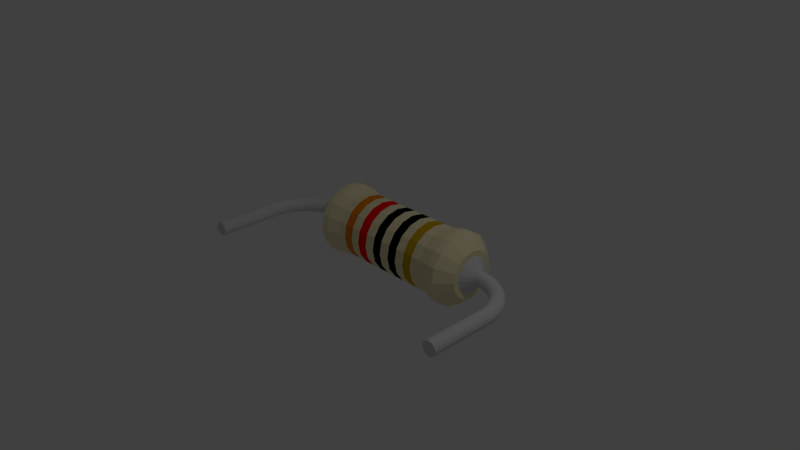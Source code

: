 # Source: 10k_0_25W_10mm.blend  (saved by Blender 2.73.0; exported with 4.5.12 LTS)
import bpy
from mathutils import Matrix  # noqa: F401  (used for matrix-valued properties, if any)

bpy.ops.wm.read_factory_settings(use_empty=True)
scene = bpy.context.scene
scene.name = 'Scene'

# ---- collections
col_collection_1 = bpy.data.collections.new('Collection 1'); scene.collection.children.link(col_collection_1)

# ---- materials (node trees are filled in below, after node groups)
mat_shape_007 = bpy.data.materials.new('Shape.007')
mat_shape_007.alpha_threshold = 0.0
mat_shape_007.use_transparent_shadow = False
mat_shape_007.diffuse_color = (0.7, 0.7, 0.7, 1.0)
mat_shape_007.roughness = 0.5
mat_shape_006 = bpy.data.materials.new('Shape.006')
mat_shape_006.alpha_threshold = 0.0
mat_shape_006.use_transparent_shadow = False
mat_shape_006.diffuse_color = (0.7, 0.7, 0.7, 1.0)
mat_shape_006.roughness = 0.5
mat_shape_005 = bpy.data.materials.new('Shape.005')
mat_shape_005.alpha_threshold = 0.0
mat_shape_005.use_transparent_shadow = False
mat_shape_005.diffuse_color = (0.8467, 0.2333, 0.0, 1.0)
mat_shape_005.roughness = 0.5
mat_shape_004 = bpy.data.materials.new('Shape.004')
mat_shape_004.alpha_threshold = 0.0
mat_shape_004.use_transparent_shadow = False
mat_shape_004.diffuse_color = (1.0, 0.0, 0.0, 1.0)
mat_shape_004.roughness = 0.5
mat_shape_003 = bpy.data.materials.new('Shape.003')
mat_shape_003.alpha_threshold = 0.0
mat_shape_003.use_transparent_shadow = False
mat_shape_003.diffuse_color = (0.001, 0.0, 0.0, 1.0)
mat_shape_003.roughness = 0.5
mat_shape_002 = bpy.data.materials.new('Shape.002')
mat_shape_002.alpha_threshold = 0.0
mat_shape_002.use_transparent_shadow = False
mat_shape_002.diffuse_color = (0.0009467, 0.0009467, 0.001, 1.0)
mat_shape_002.roughness = 0.5
mat_shape_001 = bpy.data.materials.new('Shape.001')
mat_shape_001.alpha_threshold = 0.0
mat_shape_001.use_transparent_shadow = False
mat_shape_001.diffuse_color = (0.62, 0.38, 0.0, 1.0)
mat_shape_001.roughness = 0.5
mat_shape = bpy.data.materials.new('Shape')
mat_shape.alpha_threshold = 0.0
mat_shape.use_transparent_shadow = False
mat_shape.diffuse_color = (0.9, 0.8, 0.5, 1.0)
mat_shape.roughness = 0.5

# ---- material node trees

# ---- world
world_world = bpy.data.worlds.new('World'); scene.world = world_world
world_world.color = (0.05088, 0.05088, 0.05088)
world_world.use_sun_shadow = False
world_world.sun_shadow_jitter_overblur = 0.0
world_world.cycles.sampling_method = 'MANUAL'
world_world.cycles.sample_map_resolution = 256

# ---- cameras
cam_camera = bpy.data.cameras.new('Camera')
cam_camera.clip_end = 100.0
cam_camera.lens = 35.0
cam_camera.sensor_width = 32.0
cam_camera.sensor_height = 18.0
cam_camera.ortho_scale = 7.314
cam_camera.dof.focus_distance = 0.0
cam_camera.dof.aperture_fstop = 128.0

# ---- lights
light_lamp = bpy.data.lights.new('Lamp', 'POINT')
light_lamp.transmission_factor = 0.0
light_lamp.cutoff_distance = 30.0
light_lamp.energy = 100.0
light_lamp.shadow_buffer_clip_start = 1.001
light_lamp.shadow_soft_size = 0.1
light_lamp.shadow_maximum_resolution = 0.006
light_lamp.use_absolute_resolution = True
light_lamp.cycles.use_multiple_importance_sampling = False

# ---- meshes
me_shapeindexedfaceset = bpy.data.meshes.new('ShapeIndexedFaceSet')
me_shapeindexedfaceset.from_pydata([(0.0, 0.0, 0.0), (-1.901, 2.919e-17, -0.101), (-1.909, -0.03827, -0.09976), (-1.93, -0.07071, -0.09637), (-1.962, -0.09239, -0.0913), (-2.0, -0.1, -0.08531), (-2.038, -0.09239, -0.07932), (-2.07, -0.07071, -0.07425), (-2.091, -0.03827, -0.07086), (-2.099, 1.695e-17, -0.06967), (-2.091, 0.03827, -0.07086), (-2.07, 0.07071, -0.07425), (-2.038, 0.09239, -0.07932), (-2.0, 0.1, -0.08531), (-1.962, 0.09239, -0.0913), (-1.93, 0.07071, -0.09637), (-1.909, 0.03827, -0.09976), (-1.9, 1.695e-17, -1.0), (-1.908, -0.03827, -1.0), (-1.929, -0.07071, -1.0), (-1.962, -0.09239, -1.0), (-2.0, -0.1, -1.0), (-2.038, -0.09239, -1.0), (-2.071, -0.07071, -1.0), (-2.092, -0.03827, -1.0), (-2.1, 4.703e-18, -1.0), (-2.092, 0.03827, -1.0), (-2.071, 0.07071, -1.0), (-2.038, 0.09239, -1.0), (-2.0, 0.1, -1.0), (-1.962, 0.09239, -1.0), (-1.929, 0.07071, -1.0), (-1.908, 0.03827, -1.0), (-1.896, -0.03827, -0.01509), (-1.889, 8.586e-17, -0.01744), (-1.896, 0.03827, -0.01509), (-1.917, 0.07071, -0.008392), (-1.948, 0.09239, 0.001633), (-1.984, 0.1, 0.01346), (-2.021, 0.09239, 0.02528), (-2.052, 0.07071, 0.03531), (-2.072, 0.03827, 0.04201), (-2.079, 7.361e-17, 0.04436), (-2.072, -0.03827, 0.04201), (-2.052, -0.07071, 0.03531), (-2.021, -0.09239, 0.02528), (-1.984, -0.1, 0.01346), (-1.948, -0.09239, 0.001633), (-1.917, -0.07071, -0.008392), (-1.871, -0.03827, 0.06662), (-1.864, 8.019e-17, 0.06317), (-1.871, 0.03827, 0.06662), (-1.89, 0.07071, 0.07646), (-1.919, 0.09239, 0.09119), (-1.953, 0.1, 0.1086), (-1.988, 0.09239, 0.1259), (-2.016, 0.07071, 0.1407), (-2.036, 0.03827, 0.1505), (-2.043, 6.795e-17, 0.154), (-2.036, -0.03827, 0.1505), (-2.016, -0.07071, 0.1407), (-1.988, -0.09239, 0.1259), (-1.953, -0.1, 0.1086), (-1.919, -0.09239, 0.09119), (-1.89, -0.07071, 0.07646), (-1.833, -0.03827, 0.1434), (-1.827, 1.142e-16, 0.1389), (-1.833, 0.03827, 0.1434), (-1.851, 0.07071, 0.1561), (-1.877, 0.09239, 0.1752), (-1.908, 0.1, 0.1977), (-1.939, 0.09239, 0.2202), (-1.965, 0.07071, 0.2392), (-1.983, 0.03827, 0.252), (-1.989, 1.019e-16, 0.2564), (-1.983, -0.03827, 0.252), (-1.965, -0.07071, 0.2392), (-1.939, -0.09239, 0.2202), (-1.908, -0.1, 0.1977), (-1.877, -0.09239, 0.1752), (-1.851, -0.07071, 0.1561), (-1.784, -0.03827, 0.2132), (-1.779, 1.709e-16, 0.2079), (-1.784, 0.03827, 0.2132), (-1.799, 0.07071, 0.2286), (-1.822, 0.09239, 0.2515), (-1.849, 0.1, 0.2786), (-1.876, 0.09239, 0.3056), (-1.899, 0.07071, 0.3286), (-1.915, 0.03827, 0.3439), (-1.92, 1.586e-16, 0.3493), (-1.915, -0.03827, 0.3439), (-1.899, -0.07071, 0.3286), (-1.876, -0.09239, 0.3056), (-1.849, -0.1, 0.2786), (-1.822, -0.09239, 0.2515), (-1.799, -0.07071, 0.2286), (-1.724, -0.03827, 0.2745), (-1.72, 2.388e-16, 0.2684), (-1.724, 0.03827, 0.2745), (-1.737, 0.07071, 0.2921), (-1.756, 0.09239, 0.3183), (-1.779, 0.1, 0.3493), (-1.801, 0.09239, 0.3802), (-1.82, 0.07071, 0.4065), (-1.833, 0.03827, 0.424), (-1.837, 2.266e-16, 0.4302), (-1.833, -0.03827, 0.424), (-1.82, -0.07071, 0.4065), (-1.801, -0.09239, 0.3802), (-1.779, -0.1, 0.3493), (-1.756, -0.09239, 0.3183), (-1.737, -0.07071, 0.2921), (-1.656, -0.03827, 0.3257), (-1.652, 1.142e-16, 0.319), (-1.656, 0.03827, 0.3257), (-1.666, 0.07071, 0.3451), (-1.68, 0.09239, 0.374), (-1.698, 0.1, 0.4081), (-1.715, 0.09239, 0.4422), (-1.73, 0.07071, 0.4711), (-1.74, 0.03827, 0.4904), (-1.743, 1.019e-16, 0.4972), (-1.74, -0.03827, 0.4904), (-1.73, -0.07071, 0.4711), (-1.715, -0.09239, 0.4422), (-1.698, -0.1, 0.4081), (-1.68, -0.09239, 0.374), (-1.666, -0.07071, 0.3451), (-1.58, -0.03827, 0.3656), (-1.578, 1.935e-16, 0.3583), (-1.58, 0.03827, 0.3656), (-1.587, 0.07071, 0.3862), (-1.597, 0.09239, 0.4171), (-1.609, 0.1, 0.4535), (-1.62, 0.09239, 0.4899), (-1.63, 0.07071, 0.5207), (-1.637, 0.03827, 0.5413), (-1.639, 1.813e-16, 0.5486), (-1.637, -0.03827, 0.5413), (-1.63, -0.07071, 0.5207), (-1.62, -0.09239, 0.4899), (-1.609, -0.1, 0.4535), (-1.597, -0.09239, 0.4171), (-1.587, -0.07071, 0.3862), (-1.499, -0.03827, 0.3931), (-1.498, 4.768e-16, 0.3856), (-1.499, 0.03827, 0.3931), (-1.502, 0.07071, 0.4145), (-1.507, 0.09239, 0.4466), (-1.513, 0.1, 0.4844), (-1.519, 0.09239, 0.5222), (-1.525, 0.07071, 0.5542), (-1.528, 0.03827, 0.5756), (-1.529, 4.646e-16, 0.5831), (-1.528, -0.03827, 0.5756), (-1.525, -0.07071, 0.5542), (-1.519, -0.09239, 0.5222), (-1.513, -0.1, 0.4844), (-1.507, -0.09239, 0.4466), (-1.502, -0.07071, 0.4145), (-1.415, -0.03827, 0.4076), (-1.415, 2.842e-16, 0.4), (-1.415, 0.03827, 0.4076), (-1.415, 0.07071, 0.4293), (-1.415, 0.09239, 0.4617), (-1.415, 0.1, 0.5), (-1.415, 0.09239, 0.5383), (-1.415, 0.07071, 0.5707), (-1.415, 0.03827, 0.5924), (-1.415, 2.719e-16, 0.6), (-1.415, -0.03827, 0.5924), (-1.415, -0.07071, 0.5707), (-1.415, -0.09239, 0.5383), (-1.415, -0.1, 0.5), (-1.415, -0.09239, 0.4617), (-1.415, -0.07071, 0.4293), (-1.365, -0.03827, 0.4076), (-1.365, -9.846e-16, 0.4), (-1.365, 0.03827, 0.4076), (-1.365, 0.07071, 0.4293), (-1.365, 0.09239, 0.4617), (-1.365, 0.1, 0.5), (-1.365, 0.09239, 0.5383), (-1.365, 0.07071, 0.5707), (-1.365, 0.03827, 0.5924), (-1.365, -9.968e-16, 0.6), (-1.365, -0.03827, 0.5924), (-1.365, -0.07071, 0.5707), (-1.365, -0.09239, 0.5383), (-1.365, -0.1, 0.5), (-1.365, -0.09239, 0.4617), (-1.365, -0.07071, 0.4293), (-1.25, -0.09567, 0.269), (-1.25, -9.978e-16, 0.25), (-1.25, 0.09567, 0.269), (-1.25, 0.1768, 0.3232), (-1.25, 0.231, 0.4043), (-1.25, 0.25, 0.5), (-1.25, 0.231, 0.5957), (-1.25, 0.1768, 0.6768), (-1.25, 0.09567, 0.731), (-1.25, -1.028e-15, 0.75), (-1.25, -0.09567, 0.731), (-1.25, -0.1768, 0.6768), (-1.25, -0.231, 0.5957), (-1.25, -0.25, 0.5), (-1.25, -0.231, 0.4043), (-1.25, -0.1768, 0.3232)], [], [(1, 2, 18, 17), (1, 16, 35, 34), (1, 17, 32, 16), (1, 34, 33, 2), (2, 3, 19, 18), (2, 33, 48, 3), (3, 4, 20, 19), (3, 48, 47, 4), (4, 5, 21, 20), (4, 47, 46, 5), (5, 6, 22, 21), (5, 46, 45, 6), (6, 7, 23, 22), (6, 45, 44, 7), (7, 8, 24, 23), (7, 44, 43, 8), (8, 9, 25, 24), (8, 43, 42, 9), (9, 10, 26, 25), (9, 42, 41, 10), (10, 11, 27, 26), (10, 41, 40, 11), (11, 12, 28, 27), (11, 40, 39, 12), (12, 13, 29, 28), (12, 39, 38, 13), (13, 14, 30, 29), (13, 38, 37, 14), (14, 15, 31, 30), (14, 37, 36, 15), (15, 16, 32, 31), (15, 36, 35, 16), (17, 18, 19), (17, 19, 20), (17, 20, 21), (17, 21, 22), (17, 22, 23), (17, 23, 24), (17, 24, 25), (17, 25, 26), (17, 26, 27), (17, 27, 28), (17, 28, 29), (17, 29, 30), (17, 30, 31), (17, 31, 32), (33, 34, 50, 49), (33, 49, 64, 48), (34, 35, 51, 50), (35, 36, 52, 51), (36, 37, 53, 52), (37, 38, 54, 53), (38, 39, 55, 54), (39, 40, 56, 55), (40, 41, 57, 56), (41, 42, 58, 57), (42, 43, 59, 58), (43, 44, 60, 59), (44, 45, 61, 60), (45, 46, 62, 61), (46, 47, 63, 62), (47, 48, 64, 63), (49, 50, 66, 65), (49, 65, 80, 64), (50, 51, 67, 66), (51, 52, 68, 67), (52, 53, 69, 68), (53, 54, 70, 69), (54, 55, 71, 70), (55, 56, 72, 71), (56, 57, 73, 72), (57, 58, 74, 73), (58, 59, 75, 74), (59, 60, 76, 75), (60, 61, 77, 76), (61, 62, 78, 77), (62, 63, 79, 78), (63, 64, 80, 79), (65, 66, 82, 81), (65, 81, 96, 80), (66, 67, 83, 82), (67, 68, 84, 83), (68, 69, 85, 84), (69, 70, 86, 85), (70, 71, 87, 86), (71, 72, 88, 87), (72, 73, 89, 88), (73, 74, 90, 89), (74, 75, 91, 90), (75, 76, 92, 91), (76, 77, 93, 92), (77, 78, 94, 93), (78, 79, 95, 94), (79, 80, 96, 95), (81, 82, 98, 97), (81, 97, 112, 96), (82, 83, 99, 98), (83, 84, 100, 99), (84, 85, 101, 100), (85, 86, 102, 101), (86, 87, 103, 102), (87, 88, 104, 103), (88, 89, 105, 104), (89, 90, 106, 105), (90, 91, 107, 106), (91, 92, 108, 107), (92, 93, 109, 108), (93, 94, 110, 109), (94, 95, 111, 110), (95, 96, 112, 111), (97, 98, 114, 113), (97, 113, 128, 112), (98, 99, 115, 114), (99, 100, 116, 115), (100, 101, 117, 116), (101, 102, 118, 117), (102, 103, 119, 118), (103, 104, 120, 119), (104, 105, 121, 120), (105, 106, 122, 121), (106, 107, 123, 122), (107, 108, 124, 123), (108, 109, 125, 124), (109, 110, 126, 125), (110, 111, 127, 126), (111, 112, 128, 127), (113, 114, 130, 129), (113, 129, 144, 128), (114, 115, 131, 130), (115, 116, 132, 131), (116, 117, 133, 132), (117, 118, 134, 133), (118, 119, 135, 134), (119, 120, 136, 135), (120, 121, 137, 136), (121, 122, 138, 137), (122, 123, 139, 138), (123, 124, 140, 139), (124, 125, 141, 140), (125, 126, 142, 141), (126, 127, 143, 142), (127, 128, 144, 143), (129, 130, 146, 145), (129, 145, 160, 144), (130, 131, 147, 146), (131, 132, 148, 147), (132, 133, 149, 148), (133, 134, 150, 149), (134, 135, 151, 150), (135, 136, 152, 151), (136, 137, 153, 152), (137, 138, 154, 153), (138, 139, 155, 154), (139, 140, 156, 155), (140, 141, 157, 156), (141, 142, 158, 157), (142, 143, 159, 158), (143, 144, 160, 159), (145, 146, 162, 161), (145, 161, 176, 160), (146, 147, 163, 162), (147, 148, 164, 163), (148, 149, 165, 164), (149, 150, 166, 165), (150, 151, 167, 166), (151, 152, 168, 167), (152, 153, 169, 168), (153, 154, 170, 169), (154, 155, 171, 170), (155, 156, 172, 171), (156, 157, 173, 172), (157, 158, 174, 173), (158, 159, 175, 174), (159, 160, 176, 175), (161, 162, 178, 177), (161, 177, 192, 176), (162, 163, 179, 178), (163, 164, 180, 179), (164, 165, 181, 180), (165, 166, 182, 181), (166, 167, 183, 182), (167, 168, 184, 183), (168, 169, 185, 184), (169, 170, 186, 185), (170, 171, 187, 186), (171, 172, 188, 187), (172, 173, 189, 188), (173, 174, 190, 189), (174, 175, 191, 190), (175, 176, 192, 191), (177, 178, 194, 193), (177, 193, 208, 192), (178, 179, 195, 194), (179, 180, 196, 195), (180, 181, 197, 196), (181, 182, 198, 197), (182, 183, 199, 198), (183, 184, 200, 199), (184, 185, 201, 200), (185, 186, 202, 201), (186, 187, 203, 202), (187, 188, 204, 203), (188, 189, 205, 204), (189, 190, 206, 205), (190, 191, 207, 206), (191, 192, 208, 207), (193, 194, 195), (193, 195, 196), (193, 196, 197), (193, 197, 198), (193, 198, 199), (193, 199, 200), (193, 200, 201), (193, 201, 202), (193, 202, 203), (193, 203, 204), (193, 204, 205), (193, 205, 206), (193, 206, 207), (193, 207, 208)])
me_shapeindexedfaceset.materials.append(mat_shape_007)
me_shapeindexedfaceset.use_remesh_preserve_volume = False
me_shapeindexedfaceset.use_remesh_preserve_attributes = False
me_shapeindexedfaceset.use_mirror_vertex_groups = False
me_shapeindexedfaceset.update()
me_shapeindexedfaceset_007 = bpy.data.meshes.new('ShapeIndexedFaceSet.007')
me_shapeindexedfaceset_007.from_pydata([(0.0, 0.0, 0.0), (1.901, 2.919e-17, -0.101), (1.909, -0.03827, -0.09976), (1.93, -0.07071, -0.09637), (1.962, -0.09239, -0.0913), (2.0, -0.1, -0.08531), (2.038, -0.09239, -0.07932), (2.07, -0.07071, -0.07425), (2.091, -0.03827, -0.07086), (2.099, 1.695e-17, -0.06967), (2.091, 0.03827, -0.07086), (2.07, 0.07071, -0.07425), (2.038, 0.09239, -0.07932), (2.0, 0.1, -0.08531), (1.962, 0.09239, -0.0913), (1.93, 0.07071, -0.09637), (1.909, 0.03827, -0.09976), (1.9, 1.695e-17, -1.0), (1.908, -0.03827, -1.0), (1.929, -0.07071, -1.0), (1.962, -0.09239, -1.0), (2.0, -0.1, -1.0), (2.038, -0.09239, -1.0), (2.071, -0.07071, -1.0), (2.092, -0.03827, -1.0), (2.1, 4.703e-18, -1.0), (2.092, 0.03827, -1.0), (2.071, 0.07071, -1.0), (2.038, 0.09239, -1.0), (2.0, 0.1, -1.0), (1.962, 0.09239, -1.0), (1.929, 0.07071, -1.0), (1.908, 0.03827, -1.0), (1.896, -0.03827, -0.01509), (1.889, 8.586e-17, -0.01744), (1.896, 0.03827, -0.01509), (1.917, 0.07071, -0.008392), (1.948, 0.09239, 0.001633), (1.984, 0.1, 0.01346), (2.021, 0.09239, 0.02528), (2.052, 0.07071, 0.03531), (2.072, 0.03827, 0.04201), (2.079, 7.361e-17, 0.04436), (2.072, -0.03827, 0.04201), (2.052, -0.07071, 0.03531), (2.021, -0.09239, 0.02528), (1.984, -0.1, 0.01346), (1.948, -0.09239, 0.001633), (1.917, -0.07071, -0.008392), (1.871, -0.03827, 0.06662), (1.864, 8.019e-17, 0.06317), (1.871, 0.03827, 0.06662), (1.89, 0.07071, 0.07646), (1.919, 0.09239, 0.09119), (1.953, 0.1, 0.1086), (1.988, 0.09239, 0.1259), (2.016, 0.07071, 0.1407), (2.036, 0.03827, 0.1505), (2.043, 6.795e-17, 0.154), (2.036, -0.03827, 0.1505), (2.016, -0.07071, 0.1407), (1.988, -0.09239, 0.1259), (1.953, -0.1, 0.1086), (1.919, -0.09239, 0.09119), (1.89, -0.07071, 0.07646), (1.833, -0.03827, 0.1434), (1.827, 1.142e-16, 0.1389), (1.833, 0.03827, 0.1434), (1.851, 0.07071, 0.1561), (1.877, 0.09239, 0.1752), (1.908, 0.1, 0.1977), (1.939, 0.09239, 0.2202), (1.965, 0.07071, 0.2392), (1.983, 0.03827, 0.252), (1.989, 1.019e-16, 0.2564), (1.983, -0.03827, 0.252), (1.965, -0.07071, 0.2392), (1.939, -0.09239, 0.2202), (1.908, -0.1, 0.1977), (1.877, -0.09239, 0.1752), (1.851, -0.07071, 0.1561), (1.784, -0.03827, 0.2132), (1.779, 1.709e-16, 0.2079), (1.784, 0.03827, 0.2132), (1.799, 0.07071, 0.2286), (1.822, 0.09239, 0.2515), (1.849, 0.1, 0.2786), (1.876, 0.09239, 0.3056), (1.899, 0.07071, 0.3286), (1.915, 0.03827, 0.3439), (1.92, 1.586e-16, 0.3493), (1.915, -0.03827, 0.3439), (1.899, -0.07071, 0.3286), (1.876, -0.09239, 0.3056), (1.849, -0.1, 0.2786), (1.822, -0.09239, 0.2515), (1.799, -0.07071, 0.2286), (1.724, -0.03827, 0.2745), (1.72, 2.388e-16, 0.2684), (1.724, 0.03827, 0.2745), (1.737, 0.07071, 0.2921), (1.756, 0.09239, 0.3183), (1.779, 0.1, 0.3493), (1.801, 0.09239, 0.3802), (1.82, 0.07071, 0.4065), (1.833, 0.03827, 0.424), (1.837, 2.266e-16, 0.4302), (1.833, -0.03827, 0.424), (1.82, -0.07071, 0.4065), (1.801, -0.09239, 0.3802), (1.779, -0.1, 0.3493), (1.756, -0.09239, 0.3183), (1.737, -0.07071, 0.2921), (1.656, -0.03827, 0.3257), (1.652, 1.142e-16, 0.319), (1.656, 0.03827, 0.3257), (1.666, 0.07071, 0.3451), (1.68, 0.09239, 0.374), (1.698, 0.1, 0.4081), (1.715, 0.09239, 0.4422), (1.73, 0.07071, 0.4711), (1.74, 0.03827, 0.4904), (1.743, 1.019e-16, 0.4972), (1.74, -0.03827, 0.4904), (1.73, -0.07071, 0.4711), (1.715, -0.09239, 0.4422), (1.698, -0.1, 0.4081), (1.68, -0.09239, 0.374), (1.666, -0.07071, 0.3451), (1.58, -0.03827, 0.3656), (1.578, 1.935e-16, 0.3583), (1.58, 0.03827, 0.3656), (1.587, 0.07071, 0.3862), (1.597, 0.09239, 0.4171), (1.609, 0.1, 0.4535), (1.62, 0.09239, 0.4899), (1.63, 0.07071, 0.5207), (1.637, 0.03827, 0.5413), (1.639, 1.813e-16, 0.5486), (1.637, -0.03827, 0.5413), (1.63, -0.07071, 0.5207), (1.62, -0.09239, 0.4899), (1.609, -0.1, 0.4535), (1.597, -0.09239, 0.4171), (1.587, -0.07071, 0.3862), (1.499, -0.03827, 0.3931), (1.498, 4.768e-16, 0.3856), (1.499, 0.03827, 0.3931), (1.502, 0.07071, 0.4145), (1.507, 0.09239, 0.4466), (1.513, 0.1, 0.4844), (1.519, 0.09239, 0.5222), (1.525, 0.07071, 0.5542), (1.528, 0.03827, 0.5756), (1.529, 4.646e-16, 0.5831), (1.528, -0.03827, 0.5756), (1.525, -0.07071, 0.5542), (1.519, -0.09239, 0.5222), (1.513, -0.1, 0.4844), (1.507, -0.09239, 0.4466), (1.502, -0.07071, 0.4145), (1.415, -0.03827, 0.4076), (1.415, 2.842e-16, 0.4), (1.415, 0.03827, 0.4076), (1.415, 0.07071, 0.4293), (1.415, 0.09239, 0.4617), (1.415, 0.1, 0.5), (1.415, 0.09239, 0.5383), (1.415, 0.07071, 0.5707), (1.415, 0.03827, 0.5924), (1.415, 2.719e-16, 0.6), (1.415, -0.03827, 0.5924), (1.415, -0.07071, 0.5707), (1.415, -0.09239, 0.5383), (1.415, -0.1, 0.5), (1.415, -0.09239, 0.4617), (1.415, -0.07071, 0.4293), (1.43, -0.03827, 0.4076), (1.43, -9.846e-16, 0.4), (1.43, 0.03827, 0.4076), (1.43, 0.07071, 0.4293), (1.43, 0.09239, 0.4617), (1.43, 0.1, 0.5), (1.43, 0.09239, 0.5383), (1.43, 0.07071, 0.5707), (1.43, 0.03827, 0.5924), (1.43, -9.968e-16, 0.6), (1.43, -0.03827, 0.5924), (1.43, -0.07071, 0.5707), (1.43, -0.09239, 0.5383), (1.43, -0.1, 0.5), (1.43, -0.09239, 0.4617), (1.43, -0.07071, 0.4293), (1.25, -0.09567, 0.269), (1.25, -9.978e-16, 0.25), (1.25, 0.09567, 0.269), (1.25, 0.1768, 0.3232), (1.25, 0.231, 0.4043), (1.25, 0.25, 0.5), (1.25, 0.231, 0.5957), (1.25, 0.1768, 0.6768), (1.25, 0.09567, 0.731), (1.25, -1.028e-15, 0.75), (1.25, -0.09567, 0.731), (1.25, -0.1768, 0.6768), (1.25, -0.231, 0.5957), (1.25, -0.25, 0.5), (1.25, -0.231, 0.4043), (1.25, -0.1768, 0.3232)], [], [(1, 2, 33, 34), (1, 16, 32, 17), (1, 17, 18, 2), (1, 34, 35, 16), (2, 3, 48, 33), (2, 18, 19, 3), (3, 4, 47, 48), (3, 19, 20, 4), (4, 5, 46, 47), (4, 20, 21, 5), (5, 6, 45, 46), (5, 21, 22, 6), (6, 7, 44, 45), (6, 22, 23, 7), (7, 8, 43, 44), (7, 23, 24, 8), (8, 9, 42, 43), (8, 24, 25, 9), (9, 10, 41, 42), (9, 25, 26, 10), (10, 11, 40, 41), (10, 26, 27, 11), (11, 12, 39, 40), (11, 27, 28, 12), (12, 13, 38, 39), (12, 28, 29, 13), (13, 14, 37, 38), (13, 29, 30, 14), (14, 15, 36, 37), (14, 30, 31, 15), (15, 16, 35, 36), (15, 31, 32, 16), (17, 32, 31), (17, 31, 30), (17, 30, 29), (17, 29, 28), (17, 28, 27), (17, 27, 26), (17, 26, 25), (17, 25, 24), (17, 24, 23), (17, 23, 22), (17, 22, 21), (17, 21, 20), (17, 20, 19), (17, 19, 18), (33, 48, 64, 49), (33, 49, 50, 34), (34, 50, 51, 35), (35, 51, 52, 36), (36, 52, 53, 37), (37, 53, 54, 38), (38, 54, 55, 39), (39, 55, 56, 40), (40, 56, 57, 41), (41, 57, 58, 42), (42, 58, 59, 43), (43, 59, 60, 44), (44, 60, 61, 45), (45, 61, 62, 46), (46, 62, 63, 47), (47, 63, 64, 48), (49, 64, 80, 65), (49, 65, 66, 50), (50, 66, 67, 51), (51, 67, 68, 52), (52, 68, 69, 53), (53, 69, 70, 54), (54, 70, 71, 55), (55, 71, 72, 56), (56, 72, 73, 57), (57, 73, 74, 58), (58, 74, 75, 59), (59, 75, 76, 60), (60, 76, 77, 61), (61, 77, 78, 62), (62, 78, 79, 63), (63, 79, 80, 64), (65, 80, 96, 81), (65, 81, 82, 66), (66, 82, 83, 67), (67, 83, 84, 68), (68, 84, 85, 69), (69, 85, 86, 70), (70, 86, 87, 71), (71, 87, 88, 72), (72, 88, 89, 73), (73, 89, 90, 74), (74, 90, 91, 75), (75, 91, 92, 76), (76, 92, 93, 77), (77, 93, 94, 78), (78, 94, 95, 79), (79, 95, 96, 80), (81, 96, 112, 97), (81, 97, 98, 82), (82, 98, 99, 83), (83, 99, 100, 84), (84, 100, 101, 85), (85, 101, 102, 86), (86, 102, 103, 87), (87, 103, 104, 88), (88, 104, 105, 89), (89, 105, 106, 90), (90, 106, 107, 91), (91, 107, 108, 92), (92, 108, 109, 93), (93, 109, 110, 94), (94, 110, 111, 95), (95, 111, 112, 96), (97, 112, 128, 113), (97, 113, 114, 98), (98, 114, 115, 99), (99, 115, 116, 100), (100, 116, 117, 101), (101, 117, 118, 102), (102, 118, 119, 103), (103, 119, 120, 104), (104, 120, 121, 105), (105, 121, 122, 106), (106, 122, 123, 107), (107, 123, 124, 108), (108, 124, 125, 109), (109, 125, 126, 110), (110, 126, 127, 111), (111, 127, 128, 112), (113, 128, 144, 129), (113, 129, 130, 114), (114, 130, 131, 115), (115, 131, 132, 116), (116, 132, 133, 117), (117, 133, 134, 118), (118, 134, 135, 119), (119, 135, 136, 120), (120, 136, 137, 121), (121, 137, 138, 122), (122, 138, 139, 123), (123, 139, 140, 124), (124, 140, 141, 125), (125, 141, 142, 126), (126, 142, 143, 127), (127, 143, 144, 128), (129, 144, 160, 145), (129, 145, 146, 130), (130, 146, 147, 131), (131, 147, 148, 132), (132, 148, 149, 133), (133, 149, 150, 134), (134, 150, 151, 135), (135, 151, 152, 136), (136, 152, 153, 137), (137, 153, 154, 138), (138, 154, 155, 139), (139, 155, 156, 140), (140, 156, 157, 141), (141, 157, 158, 142), (142, 158, 159, 143), (143, 159, 160, 144), (145, 160, 176, 161), (145, 161, 162, 146), (146, 162, 163, 147), (147, 163, 164, 148), (148, 164, 165, 149), (149, 165, 166, 150), (150, 166, 167, 151), (151, 167, 168, 152), (152, 168, 169, 153), (153, 169, 170, 154), (154, 170, 171, 155), (155, 171, 172, 156), (156, 172, 173, 157), (157, 173, 174, 158), (158, 174, 175, 159), (159, 175, 176, 160), (161, 176, 192, 177), (161, 177, 178, 162), (162, 178, 179, 163), (163, 179, 180, 164), (164, 180, 181, 165), (165, 181, 182, 166), (166, 182, 183, 167), (167, 183, 184, 168), (168, 184, 185, 169), (169, 185, 186, 170), (170, 186, 187, 171), (171, 187, 188, 172), (172, 188, 189, 173), (173, 189, 190, 174), (174, 190, 191, 175), (175, 191, 192, 176), (177, 192, 208, 193), (177, 193, 194, 178), (178, 194, 195, 179), (179, 195, 196, 180), (180, 196, 197, 181), (181, 197, 198, 182), (182, 198, 199, 183), (183, 199, 200, 184), (184, 200, 201, 185), (185, 201, 202, 186), (186, 202, 203, 187), (187, 203, 204, 188), (188, 204, 205, 189), (189, 205, 206, 190), (190, 206, 207, 191), (191, 207, 208, 192), (193, 208, 207), (193, 207, 206), (193, 206, 205), (193, 205, 204), (193, 204, 203), (193, 203, 202), (193, 202, 201), (193, 201, 200), (193, 200, 199), (193, 199, 198), (193, 198, 197), (193, 197, 196), (193, 196, 195), (193, 195, 194)])
me_shapeindexedfaceset_007.materials.append(mat_shape_006)
me_shapeindexedfaceset_007.use_remesh_preserve_volume = False
me_shapeindexedfaceset_007.use_remesh_preserve_attributes = False
me_shapeindexedfaceset_007.use_mirror_vertex_groups = False
me_shapeindexedfaceset_007.update()
me_shapeindexedfaceset_006 = bpy.data.meshes.new('ShapeIndexedFaceSet.006')
me_shapeindexedfaceset_006.from_pydata([(0.0, 0.0, 0.0), (0.4973, 0.45, 0.5), (0.6331, 0.45, 0.5), (0.4973, 0.4157, 0.6722), (0.6331, 0.4157, 0.6722), (0.4973, 0.3182, 0.8182), (0.6331, 0.3182, 0.8182), (0.4973, 0.1722, 0.9157), (0.6331, 0.1722, 0.9157), (0.4973, 7.651e-18, 0.95), (0.6331, 7.419e-18, 0.95), (0.4973, -0.1722, 0.9157), (0.6331, -0.1722, 0.9157), (0.4973, -0.3182, 0.8182), (0.6331, -0.3182, 0.8182), (0.4973, -0.4157, 0.6722), (0.6331, -0.4157, 0.6722), (0.4973, -0.45, 0.5), (0.6331, -0.45, 0.5), (0.4973, -0.4157, 0.3278), (0.6331, -0.4157, 0.3278), (0.4973, -0.3182, 0.1818), (0.6331, -0.3182, 0.1818), (0.4973, -0.1722, 0.08425), (0.6331, -0.1722, 0.08425), (0.4973, -1.026e-16, 0.05), (0.6331, -1.028e-16, 0.05), (0.4973, 0.1722, 0.08425), (0.6331, 0.1722, 0.08425), (0.4973, 0.3182, 0.1818), (0.6331, 0.3182, 0.1818), (0.4973, 0.4157, 0.3278), (0.6331, 0.4157, 0.3278)], [], [(1, 2, 32, 31), (1, 3, 4, 2), (3, 5, 6, 4), (5, 7, 8, 6), (7, 9, 10, 8), (9, 11, 12, 10), (11, 13, 14, 12), (13, 15, 16, 14), (15, 17, 18, 16), (17, 19, 20, 18), (19, 21, 22, 20), (21, 23, 24, 22), (23, 25, 26, 24), (25, 27, 28, 26), (27, 29, 30, 28), (29, 31, 32, 30)])
me_shapeindexedfaceset_006.materials.append(mat_shape_005)
me_shapeindexedfaceset_006.use_remesh_preserve_volume = False
me_shapeindexedfaceset_006.use_remesh_preserve_attributes = False
me_shapeindexedfaceset_006.use_mirror_vertex_groups = False
me_shapeindexedfaceset_006.update()
me_shapeindexedfaceset_005 = bpy.data.meshes.new('ShapeIndexedFaceSet.005')
me_shapeindexedfaceset_005.from_pydata([(0.0, 0.0, 0.0), (0.2182, 0.45, 0.5), (0.3637, 0.45, 0.5), (0.2182, 0.4157, 0.6722), (0.3637, 0.4157, 0.6722), (0.2182, 0.3182, 0.8182), (0.3637, 0.3182, 0.8182), (0.2182, 0.1722, 0.9157), (0.3637, 0.1722, 0.9157), (0.2182, 8.114e-18, 0.95), (0.3637, 7.883e-18, 0.95), (0.2182, -0.1722, 0.9157), (0.3637, -0.1722, 0.9157), (0.2182, -0.3182, 0.8182), (0.3637, -0.3182, 0.8182), (0.2182, -0.4157, 0.6722), (0.3637, -0.4157, 0.6722), (0.2182, -0.45, 0.5), (0.3637, -0.45, 0.5), (0.2182, -0.4157, 0.3278), (0.3637, -0.4157, 0.3278), (0.2182, -0.3182, 0.1818), (0.3637, -0.3182, 0.1818), (0.2182, -0.1722, 0.08425), (0.3637, -0.1722, 0.08425), (0.2182, -1.021e-16, 0.05), (0.3637, -1.023e-16, 0.05), (0.2182, 0.1722, 0.08425), (0.3637, 0.1722, 0.08425), (0.2182, 0.3182, 0.1818), (0.3637, 0.3182, 0.1818), (0.2182, 0.4157, 0.3278), (0.3637, 0.4157, 0.3278)], [], [(1, 2, 32, 31), (1, 3, 4, 2), (3, 5, 6, 4), (5, 7, 8, 6), (7, 9, 10, 8), (9, 11, 12, 10), (11, 13, 14, 12), (13, 15, 16, 14), (15, 17, 18, 16), (17, 19, 20, 18), (19, 21, 22, 20), (21, 23, 24, 22), (23, 25, 26, 24), (25, 27, 28, 26), (27, 29, 30, 28), (29, 31, 32, 30)])
me_shapeindexedfaceset_005.materials.append(mat_shape_004)
me_shapeindexedfaceset_005.use_remesh_preserve_volume = False
me_shapeindexedfaceset_005.use_remesh_preserve_attributes = False
me_shapeindexedfaceset_005.use_mirror_vertex_groups = False
me_shapeindexedfaceset_005.update()
me_shapeindexedfaceset_004 = bpy.data.meshes.new('ShapeIndexedFaceSet.004')
me_shapeindexedfaceset_004.from_pydata([(0.0, 0.0, 0.0), (-0.06087, 0.45, 0.5), (0.0755, 0.45, 0.5), (-0.06087, 0.4157, 0.6722), (0.0755, 0.4157, 0.6722), (-0.06087, 0.3182, 0.8182), (0.0755, 0.3182, 0.8182), (-0.06087, 0.1722, 0.9157), (0.0755, 0.1722, 0.9157), (-0.06087, 8.732e-18, 0.95), (0.0755, 8.346e-18, 0.95), (-0.06087, -0.1722, 0.9157), (0.0755, -0.1722, 0.9157), (-0.06087, -0.3182, 0.8182), (0.0755, -0.3182, 0.8182), (-0.06087, -0.4157, 0.6722), (0.0755, -0.4157, 0.6722), (-0.06087, -0.45, 0.5), (0.0755, -0.45, 0.5), (-0.06087, -0.4157, 0.3278), (0.0755, -0.4157, 0.3278), (-0.06087, -0.3182, 0.1818), (0.0755, -0.3182, 0.1818), (-0.06087, -0.1722, 0.08425), (0.0755, -0.1722, 0.08425), (-0.06087, -1.015e-16, 0.05), (0.0755, -1.019e-16, 0.05), (-0.06087, 0.1722, 0.08425), (0.0755, 0.1722, 0.08425), (-0.06087, 0.3182, 0.1818), (0.0755, 0.3182, 0.1818), (-0.06087, 0.4157, 0.3278), (0.0755, 0.4157, 0.3278)], [], [(1, 2, 32, 31), (1, 3, 4, 2), (3, 5, 6, 4), (5, 7, 8, 6), (7, 9, 10, 8), (9, 11, 12, 10), (11, 13, 14, 12), (13, 15, 16, 14), (15, 17, 18, 16), (17, 19, 20, 18), (19, 21, 22, 20), (21, 23, 24, 22), (23, 25, 26, 24), (25, 27, 28, 26), (27, 29, 30, 28), (29, 31, 32, 30)])
me_shapeindexedfaceset_004.materials.append(mat_shape_003)
me_shapeindexedfaceset_004.use_remesh_preserve_volume = False
me_shapeindexedfaceset_004.use_remesh_preserve_attributes = False
me_shapeindexedfaceset_004.use_mirror_vertex_groups = False
me_shapeindexedfaceset_004.update()
me_shapeindexedfaceset_003 = bpy.data.meshes.new('ShapeIndexedFaceSet.003')
me_shapeindexedfaceset_003.from_pydata([(0.0, 0.0, 0.0), (-0.3412, 0.45, 0.5), (-0.2048, 0.45, 0.5), (-0.3412, 0.4157, 0.6722), (-0.2048, 0.4157, 0.6722), (-0.3412, 0.3182, 0.8182), (-0.2048, 0.3182, 0.8182), (-0.3412, 0.1722, 0.9157), (-0.2048, 0.1722, 0.9157), (-0.3412, 9.891e-18, 0.95), (-0.2048, 9.505e-18, 0.95), (-0.3412, -0.1722, 0.9157), (-0.2048, -0.1722, 0.9157), (-0.3412, -0.3182, 0.8182), (-0.2048, -0.3182, 0.8182), (-0.3412, -0.4157, 0.6722), (-0.2048, -0.4157, 0.6722), (-0.3412, -0.45, 0.5), (-0.2048, -0.45, 0.5), (-0.3412, -0.4157, 0.3278), (-0.2048, -0.4157, 0.3278), (-0.3412, -0.3182, 0.1818), (-0.2048, -0.3182, 0.1818), (-0.3412, -0.1722, 0.08425), (-0.2048, -0.1722, 0.08425), (-0.3412, -1.003e-16, 0.05), (-0.2048, -1.007e-16, 0.05), (-0.3412, 0.1722, 0.08425), (-0.2048, 0.1722, 0.08425), (-0.3412, 0.3182, 0.1818), (-0.2048, 0.3182, 0.1818), (-0.3412, 0.4157, 0.3278), (-0.2048, 0.4157, 0.3278)], [], [(1, 2, 32, 31), (1, 3, 4, 2), (3, 5, 6, 4), (5, 7, 8, 6), (7, 9, 10, 8), (9, 11, 12, 10), (11, 13, 14, 12), (13, 15, 16, 14), (15, 17, 18, 16), (17, 19, 20, 18), (19, 21, 22, 20), (21, 23, 24, 22), (23, 25, 26, 24), (25, 27, 28, 26), (27, 29, 30, 28), (29, 31, 32, 30)])
me_shapeindexedfaceset_003.materials.append(mat_shape_002)
me_shapeindexedfaceset_003.use_remesh_preserve_volume = False
me_shapeindexedfaceset_003.use_remesh_preserve_attributes = False
me_shapeindexedfaceset_003.use_mirror_vertex_groups = False
me_shapeindexedfaceset_003.update()
me_shapeindexedfaceset_002 = bpy.data.meshes.new('ShapeIndexedFaceSet.002')
me_shapeindexedfaceset_002.from_pydata([(0.0, 0.0, 0.0), (-0.6136, 0.45, 0.5), (-0.4773, 0.45, 0.5), (-0.6136, 0.4157, 0.6722), (-0.4773, 0.4157, 0.6722), (-0.6136, 0.3182, 0.8182), (-0.4773, 0.3182, 0.8182), (-0.6136, 0.1722, 0.9157), (-0.4773, 0.1722, 0.9157), (-0.6136, 1.105e-17, 0.95), (-0.4773, 1.066e-17, 0.95), (-0.6136, -0.1722, 0.9157), (-0.4773, -0.1722, 0.9157), (-0.6136, -0.3182, 0.8182), (-0.4773, -0.3182, 0.8182), (-0.6136, -0.4157, 0.6722), (-0.4773, -0.4157, 0.6722), (-0.6136, -0.45, 0.5), (-0.4773, -0.45, 0.5), (-0.6136, -0.4157, 0.3278), (-0.4773, -0.4157, 0.3278), (-0.6136, -0.3182, 0.1818), (-0.4773, -0.3182, 0.1818), (-0.6136, -0.1722, 0.08425), (-0.4773, -0.1722, 0.08425), (-0.6136, -9.916e-17, 0.05), (-0.4773, -9.955e-17, 0.05), (-0.6136, 0.1722, 0.08425), (-0.4773, 0.1722, 0.08425), (-0.6136, 0.3182, 0.1818), (-0.4773, 0.3182, 0.1818), (-0.6136, 0.4157, 0.3278), (-0.4773, 0.4157, 0.3278)], [], [(1, 2, 32, 31), (1, 3, 4, 2), (3, 5, 6, 4), (5, 7, 8, 6), (7, 9, 10, 8), (9, 11, 12, 10), (11, 13, 14, 12), (13, 15, 16, 14), (15, 17, 18, 16), (17, 19, 20, 18), (19, 21, 22, 20), (21, 23, 24, 22), (23, 25, 26, 24), (25, 27, 28, 26), (27, 29, 30, 28), (29, 31, 32, 30)])
me_shapeindexedfaceset_002.materials.append(mat_shape_001)
me_shapeindexedfaceset_002.use_remesh_preserve_volume = False
me_shapeindexedfaceset_002.use_remesh_preserve_attributes = False
me_shapeindexedfaceset_002.use_mirror_vertex_groups = False
me_shapeindexedfaceset_002.update()
me_shapeindexedfaceset_001 = bpy.data.meshes.new('ShapeIndexedFaceSet.001')
me_shapeindexedfaceset_001.from_pydata([(0.0, 0.0, 0.0), (-1.05, 0.5, 0.5), (-1.05, 0.4619, 0.6913), (-1.05, 0.3536, 0.8536), (-1.05, 0.1913, 0.9619), (-1.05, 3.102e-17, 1.0), (-1.05, -0.1913, 0.9619), (-1.05, -0.3536, 0.8536), (-1.05, -0.4619, 0.6913), (-1.05, -0.5, 0.5), (-1.05, -0.4619, 0.3087), (-1.05, -0.3536, 0.1464), (-1.05, -0.1913, 0.03806), (-1.05, -9.144e-17, 0.0), (-1.05, 0.1913, 0.03806), (-1.05, 0.3536, 0.1464), (-1.05, 0.4619, 0.3087), (1.05, 0.5, 0.5), (1.05, 0.4619, 0.6913), (1.05, 0.3536, 0.8536), (1.05, 0.1913, 0.9619), (1.05, 7.41e-18, 1.0), (1.05, -0.1913, 0.9619), (1.05, -0.3536, 0.8536), (1.05, -0.4619, 0.6913), (1.05, -0.5, 0.5), (1.05, -0.4619, 0.3087), (1.05, -0.3536, 0.1464), (1.05, -0.1913, 0.03806), (1.05, -1.151e-16, 0.0), (1.05, 0.1913, 0.03806), (1.05, 0.3536, 0.1464), (1.05, 0.4619, 0.3087), (-1.25, 0.3003, 0.6244), (-1.25, 0.325, 0.5), (-1.25, 0.3003, 0.3756), (-1.25, 0.2298, 0.2702), (-1.25, 0.1244, 0.1997), (-1.25, -5.964e-17, 0.175), (-1.25, -0.1244, 0.1997), (-1.25, -0.2298, 0.2702), (-1.25, -0.3003, 0.3756), (-1.25, -0.325, 0.5), (-1.25, -0.3003, 0.6244), (-1.25, -0.2298, 0.7298), (-1.25, -0.1244, 0.8003), (-1.25, 6.535e-17, 0.825), (-1.25, 0.1244, 0.8003), (-1.25, 0.2298, 0.7298), (1.25, 0.325, 0.5), (1.25, 0.3003, 0.6244), (1.25, 0.2298, 0.7298), (1.25, 0.1244, 0.8003), (1.25, 8.113e-17, 0.825), (1.25, -0.1244, 0.8003), (1.25, -0.2298, 0.7298), (1.25, -0.3003, 0.6244), (1.25, -0.325, 0.5), (1.25, -0.3003, 0.3756), (1.25, -0.2298, 0.2702), (1.25, -0.1244, 0.1997), (1.25, -4.891e-17, 0.175), (1.25, 0.1244, 0.1997), (1.25, 0.2298, 0.2702), (1.25, 0.3003, 0.3756), (-0.95, 0.5, 0.5), (-0.75, 0.45, 0.5), (0.75, 0.45, 0.5), (0.95, 0.5, 0.5), (-0.95, 0.4619, 0.6913), (-0.75, 0.4157, 0.6722), (0.75, 0.4157, 0.6722), (0.95, 0.4619, 0.6913), (-0.95, 0.3536, 0.8536), (-0.75, 0.3182, 0.8182), (0.75, 0.3182, 0.8182), (0.95, 0.3536, 0.8536), (-0.95, 0.1913, 0.9619), (-0.75, 0.1722, 0.9157), (0.75, 0.1722, 0.9157), (0.95, 0.1913, 0.9619), (-0.95, 2.629e-17, 1.0), (-0.75, 1.144e-17, 0.95), (0.75, 7.187e-18, 0.95), (0.95, 1.213e-17, 1.0), (-0.95, -0.1913, 0.9619), (-0.75, -0.1722, 0.9157), (0.75, -0.1722, 0.9157), (0.95, -0.1913, 0.9619), (-0.95, -0.3536, 0.8536), (-0.75, -0.3182, 0.8182), (0.75, -0.3182, 0.8182), (0.95, -0.3536, 0.8536), (-0.95, -0.4619, 0.6913), (-0.75, -0.4157, 0.6722), (0.75, -0.4157, 0.6722), (0.95, -0.4619, 0.6913), (-0.95, -0.5, 0.5), (-0.75, -0.45, 0.5), (0.75, -0.45, 0.5), (0.95, -0.5, 0.5), (-0.95, -0.4619, 0.3087), (-0.75, -0.4157, 0.3278), (0.75, -0.4157, 0.3278), (0.95, -0.4619, 0.3087), (-0.95, -0.3536, 0.1464), (-0.75, -0.3182, 0.1818), (0.75, -0.3182, 0.1818), (0.95, -0.3536, 0.1464), (-0.95, -0.1913, 0.03806), (-0.75, -0.1722, 0.08425), (0.75, -0.1722, 0.08425), (0.95, -0.1913, 0.03806), (-0.95, -9.617e-17, 0.0), (-0.75, -9.878e-17, 0.05), (0.75, -1.03e-16, 0.05), (0.95, -1.103e-16, 0.0), (-0.95, 0.1913, 0.03806), (-0.75, 0.1722, 0.08425), (0.75, 0.1722, 0.08425), (0.95, 0.1913, 0.03806), (-0.95, 0.3536, 0.1464), (-0.75, 0.3182, 0.1818), (0.75, 0.3182, 0.1818), (0.95, 0.3536, 0.1464), (-0.95, 0.4619, 0.3087), (-0.75, 0.4157, 0.3278), (0.75, 0.4157, 0.3278), (0.95, 0.4619, 0.3087), (-0.6136, 0.45, 0.5), (-0.4773, 0.45, 0.5), (-0.3412, 0.45, 0.5), (-0.2048, 0.45, 0.5), (-0.06087, 0.45, 0.5), (0.0755, 0.45, 0.5), (-0.6136, 0.4157, 0.6722), (-0.4773, 0.4157, 0.6722), (-0.3412, 0.4157, 0.6722), (-0.2048, 0.4157, 0.6722), (-0.06087, 0.4157, 0.6722), (0.0755, 0.4157, 0.6722), (-0.6136, 0.3182, 0.8182), (-0.4773, 0.3182, 0.8182), (-0.3412, 0.3182, 0.8182), (-0.2048, 0.3182, 0.8182), (-0.06087, 0.3182, 0.8182), (0.0755, 0.3182, 0.8182), (-0.6136, 0.1722, 0.9157), (-0.4773, 0.1722, 0.9157), (-0.3412, 0.1722, 0.9157), (-0.2048, 0.1722, 0.9157), (-0.06087, 0.1722, 0.9157), (0.0755, 0.1722, 0.9157), (-0.6136, 1.105e-17, 0.95), (-0.4773, 1.066e-17, 0.95), (-0.3412, 9.891e-18, 0.95), (-0.2048, 9.505e-18, 0.95), (-0.06087, 8.732e-18, 0.95), (0.0755, 8.346e-18, 0.95), (-0.6136, -0.1722, 0.9157), (-0.4773, -0.1722, 0.9157), (-0.3412, -0.1722, 0.9157), (-0.2048, -0.1722, 0.9157), (-0.06087, -0.1722, 0.9157), (0.0755, -0.1722, 0.9157), (-0.6136, -0.3182, 0.8182), (-0.4773, -0.3182, 0.8182), (-0.3412, -0.3182, 0.8182), (-0.2048, -0.3182, 0.8182), (-0.06087, -0.3182, 0.8182), (0.0755, -0.3182, 0.8182), (-0.6136, -0.4157, 0.6722), (-0.4773, -0.4157, 0.6722), (-0.3412, -0.4157, 0.6722), (-0.2048, -0.4157, 0.6722), (-0.06087, -0.4157, 0.6722), (0.0755, -0.4157, 0.6722), (-0.6136, -0.45, 0.5), (-0.4773, -0.45, 0.5), (-0.3412, -0.45, 0.5), (-0.2048, -0.45, 0.5), (-0.06087, -0.45, 0.5), (0.0755, -0.45, 0.5), (-0.6136, -0.4157, 0.3278), (-0.4773, -0.4157, 0.3278), (-0.3412, -0.4157, 0.3278), (-0.2048, -0.4157, 0.3278), (-0.06087, -0.4157, 0.3278), (0.0755, -0.4157, 0.3278), (-0.6136, -0.3182, 0.1818), (-0.4773, -0.3182, 0.1818), (-0.3412, -0.3182, 0.1818), (-0.2048, -0.3182, 0.1818), (-0.06087, -0.3182, 0.1818), (0.0755, -0.3182, 0.1818), (-0.6136, -0.1722, 0.08425), (-0.4773, -0.1722, 0.08425), (-0.3412, -0.1722, 0.08425), (-0.2048, -0.1722, 0.08425), (-0.06087, -0.1722, 0.08425), (0.0755, -0.1722, 0.08425), (-0.6136, -9.916e-17, 0.05), (-0.4773, -9.955e-17, 0.05), (-0.3412, -1.003e-16, 0.05), (-0.2048, -1.007e-16, 0.05), (-0.06087, -1.015e-16, 0.05), (0.0755, -1.019e-16, 0.05), (-0.6136, 0.1722, 0.08425), (-0.4773, 0.1722, 0.08425), (-0.3412, 0.1722, 0.08425), (-0.2048, 0.1722, 0.08425), (-0.06087, 0.1722, 0.08425), (0.0755, 0.1722, 0.08425), (-0.6136, 0.3182, 0.1818), (-0.4773, 0.3182, 0.1818), (-0.3412, 0.3182, 0.1818), (-0.2048, 0.3182, 0.1818), (-0.06087, 0.3182, 0.1818), (0.0755, 0.3182, 0.1818), (-0.6136, 0.4157, 0.3278), (-0.4773, 0.4157, 0.3278), (-0.3412, 0.4157, 0.3278), (-0.2048, 0.4157, 0.3278), (-0.06087, 0.4157, 0.3278), (0.0755, 0.4157, 0.3278), (0.2182, 0.45, 0.5), (0.3637, 0.45, 0.5), (0.4973, 0.45, 0.5), (0.6331, 0.45, 0.5), (0.2182, 0.4157, 0.6722), (0.3637, 0.4157, 0.6722), (0.4973, 0.4157, 0.6722), (0.6331, 0.4157, 0.6722), (0.2182, 0.3182, 0.8182), (0.3637, 0.3182, 0.8182), (0.4973, 0.3182, 0.8182), (0.6331, 0.3182, 0.8182), (0.2182, 0.1722, 0.9157), (0.3637, 0.1722, 0.9157), (0.4973, 0.1722, 0.9157), (0.6331, 0.1722, 0.9157), (0.2182, 8.114e-18, 0.95), (0.3637, 7.883e-18, 0.95), (0.4973, 7.651e-18, 0.95), (0.6331, 7.419e-18, 0.95), (0.2182, -0.1722, 0.9157), (0.3637, -0.1722, 0.9157), (0.4973, -0.1722, 0.9157), (0.6331, -0.1722, 0.9157), (0.2182, -0.3182, 0.8182), (0.3637, -0.3182, 0.8182), (0.4973, -0.3182, 0.8182), (0.6331, -0.3182, 0.8182), (0.2182, -0.4157, 0.6722), (0.3637, -0.4157, 0.6722), (0.4973, -0.4157, 0.6722), (0.6331, -0.4157, 0.6722), (0.2182, -0.45, 0.5), (0.3637, -0.45, 0.5), (0.4973, -0.45, 0.5), (0.6331, -0.45, 0.5), (0.2182, -0.4157, 0.3278), (0.3637, -0.4157, 0.3278), (0.4973, -0.4157, 0.3278), (0.6331, -0.4157, 0.3278), (0.2182, -0.3182, 0.1818), (0.3637, -0.3182, 0.1818), (0.4973, -0.3182, 0.1818), (0.6331, -0.3182, 0.1818), (0.2182, -0.1722, 0.08425), (0.3637, -0.1722, 0.08425), (0.4973, -0.1722, 0.08425), (0.6331, -0.1722, 0.08425), (0.2182, -1.021e-16, 0.05), (0.3637, -1.023e-16, 0.05), (0.4973, -1.026e-16, 0.05), (0.6331, -1.028e-16, 0.05), (0.2182, 0.1722, 0.08425), (0.3637, 0.1722, 0.08425), (0.4973, 0.1722, 0.08425), (0.6331, 0.1722, 0.08425), (0.2182, 0.3182, 0.1818), (0.3637, 0.3182, 0.1818), (0.4973, 0.3182, 0.1818), (0.6331, 0.3182, 0.1818), (0.2182, 0.4157, 0.3278), (0.3637, 0.4157, 0.3278), (0.4973, 0.4157, 0.3278), (0.6331, 0.4157, 0.3278)], [], [(1, 2, 69, 65), (1, 16, 35, 34), (1, 34, 33, 2), (1, 65, 125, 16), (2, 3, 73, 69), (2, 33, 48, 3), (3, 4, 77, 73), (3, 48, 47, 4), (4, 5, 81, 77), (4, 47, 46, 5), (5, 6, 85, 81), (5, 46, 45, 6), (6, 7, 89, 85), (6, 45, 44, 7), (7, 8, 93, 89), (7, 44, 43, 8), (8, 9, 97, 93), (8, 43, 42, 9), (9, 10, 101, 97), (9, 42, 41, 10), (10, 11, 105, 101), (10, 41, 40, 11), (11, 12, 109, 105), (11, 40, 39, 12), (12, 13, 113, 109), (12, 39, 38, 13), (13, 14, 117, 113), (13, 38, 37, 14), (14, 15, 121, 117), (14, 37, 36, 15), (15, 16, 125, 121), (15, 36, 35, 16), (17, 18, 50, 49), (17, 32, 128, 68), (17, 49, 64, 32), (17, 68, 72, 18), (18, 19, 51, 50), (18, 72, 76, 19), (19, 20, 52, 51), (19, 76, 80, 20), (20, 21, 53, 52), (20, 80, 84, 21), (21, 22, 54, 53), (21, 84, 88, 22), (22, 23, 55, 54), (22, 88, 92, 23), (23, 24, 56, 55), (23, 92, 96, 24), (24, 25, 57, 56), (24, 96, 100, 25), (25, 26, 58, 57), (25, 100, 104, 26), (26, 27, 59, 58), (26, 104, 108, 27), (27, 28, 60, 59), (27, 108, 112, 28), (28, 29, 61, 60), (28, 112, 116, 29), (29, 30, 62, 61), (29, 116, 120, 30), (30, 31, 63, 62), (30, 120, 124, 31), (31, 32, 64, 63), (31, 124, 128, 32), (33, 34, 35), (33, 35, 36), (33, 36, 37), (33, 37, 38), (33, 38, 39), (33, 39, 40), (33, 40, 41), (33, 41, 42), (33, 42, 43), (33, 43, 44), (33, 44, 45), (33, 45, 46), (33, 46, 47), (33, 47, 48), (49, 50, 51), (49, 51, 52), (49, 52, 53), (49, 53, 54), (49, 54, 55), (49, 55, 56), (49, 56, 57), (49, 57, 58), (49, 58, 59), (49, 59, 60), (49, 60, 61), (49, 61, 62), (49, 62, 63), (49, 63, 64), (65, 66, 126, 125), (65, 69, 70, 66), (66, 70, 135, 129), (66, 129, 219, 126), (67, 68, 128, 127), (67, 71, 72, 68), (67, 127, 288, 228), (67, 228, 232, 71), (69, 73, 74, 70), (70, 74, 141, 135), (71, 75, 76, 72), (71, 232, 236, 75), (73, 77, 78, 74), (74, 78, 147, 141), (75, 79, 80, 76), (75, 236, 240, 79), (77, 81, 82, 78), (78, 82, 153, 147), (79, 83, 84, 80), (79, 240, 244, 83), (81, 85, 86, 82), (82, 86, 159, 153), (83, 87, 88, 84), (83, 244, 248, 87), (85, 89, 90, 86), (86, 90, 165, 159), (87, 91, 92, 88), (87, 248, 252, 91), (89, 93, 94, 90), (90, 94, 171, 165), (91, 95, 96, 92), (91, 252, 256, 95), (93, 97, 98, 94), (94, 98, 177, 171), (95, 99, 100, 96), (95, 256, 260, 99), (97, 101, 102, 98), (98, 102, 183, 177), (99, 103, 104, 100), (99, 260, 264, 103), (101, 105, 106, 102), (102, 106, 189, 183), (103, 107, 108, 104), (103, 264, 268, 107), (105, 109, 110, 106), (106, 110, 195, 189), (107, 111, 112, 108), (107, 268, 272, 111), (109, 113, 114, 110), (110, 114, 201, 195), (111, 115, 116, 112), (111, 272, 276, 115), (113, 117, 118, 114), (114, 118, 207, 201), (115, 119, 120, 116), (115, 276, 280, 119), (117, 121, 122, 118), (118, 122, 213, 207), (119, 123, 124, 120), (119, 280, 284, 123), (121, 125, 126, 122), (122, 126, 219, 213), (123, 127, 128, 124), (123, 284, 288, 127), (130, 131, 221, 220), (130, 136, 137, 131), (132, 133, 223, 222), (132, 138, 139, 133), (134, 140, 229, 225), (134, 225, 285, 224), (136, 142, 143, 137), (138, 144, 145, 139), (140, 146, 233, 229), (142, 148, 149, 143), (144, 150, 151, 145), (146, 152, 237, 233), (148, 154, 155, 149), (150, 156, 157, 151), (152, 158, 241, 237), (154, 160, 161, 155), (156, 162, 163, 157), (158, 164, 245, 241), (160, 166, 167, 161), (162, 168, 169, 163), (164, 170, 249, 245), (166, 172, 173, 167), (168, 174, 175, 169), (170, 176, 253, 249), (172, 178, 179, 173), (174, 180, 181, 175), (176, 182, 257, 253), (178, 184, 185, 179), (180, 186, 187, 181), (182, 188, 261, 257), (184, 190, 191, 185), (186, 192, 193, 187), (188, 194, 265, 261), (190, 196, 197, 191), (192, 198, 199, 193), (194, 200, 269, 265), (196, 202, 203, 197), (198, 204, 205, 199), (200, 206, 273, 269), (202, 208, 209, 203), (204, 210, 211, 205), (206, 212, 277, 273), (208, 214, 215, 209), (210, 216, 217, 211), (212, 218, 281, 277), (214, 220, 221, 215), (216, 222, 223, 217), (218, 224, 285, 281), (226, 227, 287, 286), (226, 230, 231, 227), (230, 234, 235, 231), (234, 238, 239, 235), (238, 242, 243, 239), (242, 246, 247, 243), (246, 250, 251, 247), (250, 254, 255, 251), (254, 258, 259, 255), (258, 262, 263, 259), (262, 266, 267, 263), (266, 270, 271, 267), (270, 274, 275, 271), (274, 278, 279, 275), (278, 282, 283, 279), (282, 286, 287, 283)])
me_shapeindexedfaceset_001.materials.append(mat_shape)
me_shapeindexedfaceset_001.use_remesh_preserve_volume = False
me_shapeindexedfaceset_001.use_remesh_preserve_attributes = False
me_shapeindexedfaceset_001.use_mirror_vertex_groups = False
me_shapeindexedfaceset_001.update()

# ---- objects
ob_shapeindexedfaceset_007 = bpy.data.objects.new('ShapeIndexedFaceSet.007', me_shapeindexedfaceset)
ob_shapeindexedfaceset_006 = bpy.data.objects.new('ShapeIndexedFaceSet.006', me_shapeindexedfaceset_007)
ob_shapeindexedfaceset_005 = bpy.data.objects.new('ShapeIndexedFaceSet.005', me_shapeindexedfaceset_006)
ob_shapeindexedfaceset_004 = bpy.data.objects.new('ShapeIndexedFaceSet.004', me_shapeindexedfaceset_005)
ob_shapeindexedfaceset_003 = bpy.data.objects.new('ShapeIndexedFaceSet.003', me_shapeindexedfaceset_004)
ob_shapeindexedfaceset_002 = bpy.data.objects.new('ShapeIndexedFaceSet.002', me_shapeindexedfaceset_003)
ob_shapeindexedfaceset_001 = bpy.data.objects.new('ShapeIndexedFaceSet.001', me_shapeindexedfaceset_002)
ob_shapeindexedfaceset = bpy.data.objects.new('ShapeIndexedFaceSet', me_shapeindexedfaceset_001)
ob_lamp = bpy.data.objects.new('Lamp', light_lamp)
ob_camera = bpy.data.objects.new('Camera', cam_camera)

# ---- transforms, parenting, visibility, modifiers, constraints
ob_shapeindexedfaceset_007.location = (0.0, 0.0, 0.0)
ob_shapeindexedfaceset_007.rotation_euler = (1.571, -0.0, 3.142)
ob_shapeindexedfaceset_007.lineart.crease_threshold = 0.0
ob_shapeindexedfaceset_006.location = (0.0, 0.0, 0.0)
ob_shapeindexedfaceset_006.rotation_euler = (1.571, -0.0, 3.142)
ob_shapeindexedfaceset_006.lineart.crease_threshold = 0.0
ob_shapeindexedfaceset_005.location = (0.0, 0.0, 0.0)
ob_shapeindexedfaceset_005.rotation_euler = (1.571, -0.0, 3.142)
ob_shapeindexedfaceset_005.lineart.crease_threshold = 0.0
ob_shapeindexedfaceset_004.location = (0.0, 0.0, 0.0)
ob_shapeindexedfaceset_004.rotation_euler = (1.571, -0.0, 3.142)
ob_shapeindexedfaceset_004.lineart.crease_threshold = 0.0
ob_shapeindexedfaceset_003.location = (0.0, 0.0, 0.0)
ob_shapeindexedfaceset_003.rotation_euler = (1.571, -0.0, 3.142)
ob_shapeindexedfaceset_003.lineart.crease_threshold = 0.0
ob_shapeindexedfaceset_002.location = (0.0, 0.0, 0.0)
ob_shapeindexedfaceset_002.rotation_euler = (1.571, -0.0, 3.142)
ob_shapeindexedfaceset_002.lineart.crease_threshold = 0.0
ob_shapeindexedfaceset_001.location = (0.0, 0.0, 0.0)
ob_shapeindexedfaceset_001.rotation_euler = (1.571, -0.0, 3.142)
ob_shapeindexedfaceset_001.lineart.crease_threshold = 0.0
ob_shapeindexedfaceset.location = (0.0, 0.0, 0.0)
ob_shapeindexedfaceset.rotation_euler = (1.571, -0.0, 3.142)
ob_shapeindexedfaceset.lineart.crease_threshold = 0.0
ob_lamp.location = (4.076, 1.005, 5.904)
ob_lamp.rotation_euler = (0.6503, 0.05522, 1.866)
ob_lamp.lock_rotations_4d = False
ob_lamp.empty_display_type = 'ARROWS'
ob_lamp.color = (0.0, 0.0, 0.0, 0.0)
ob_lamp.lineart.crease_threshold = 0.0
ob_camera.location = (7.481, -6.508, 5.344)
ob_camera.rotation_euler = (1.109, 0.01082, 0.8149)
ob_camera.lock_rotations_4d = False
ob_camera.empty_display_type = 'ARROWS'
ob_camera.color = (0.0, 0.0, 0.0, 0.0)
ob_camera.display_type = 'WIRE'
ob_camera.lineart.crease_threshold = 0.0

# ---- collection membership
col_collection_1.objects.link(ob_shapeindexedfaceset_007)
col_collection_1.objects.link(ob_shapeindexedfaceset_006)
col_collection_1.objects.link(ob_shapeindexedfaceset_005)
col_collection_1.objects.link(ob_shapeindexedfaceset_004)
col_collection_1.objects.link(ob_shapeindexedfaceset_003)
col_collection_1.objects.link(ob_shapeindexedfaceset_002)
col_collection_1.objects.link(ob_shapeindexedfaceset_001)
col_collection_1.objects.link(ob_shapeindexedfaceset)
col_collection_1.objects.link(ob_lamp)
col_collection_1.objects.link(ob_camera)

# ---- scene / render settings (as saved in the file)
scene.camera = ob_camera
scene.frame_start = 1; scene.frame_end = 250; scene.frame_set(1)
scene.render.engine = 'BLENDER_EEVEE_NEXT'
scene.render.resolution_percentage = 50
scene.render.dither_intensity = 0.0
scene.cycles.use_denoising = False
scene.cycles.samples = 10
scene.cycles.sampling_pattern = 'TABULATED_SOBOL'
scene.cycles.light_sampling_threshold = 0.0
scene.cycles.use_adaptive_sampling = False
scene.cycles.use_light_tree = False
scene.cycles.blur_glossy = 0.0
scene.cycles.pixel_filter_type = 'GAUSSIAN'
scene.cycles.sample_clamp_indirect = 0.0
scene.view_settings.view_transform = 'Standard'
bpy.context.view_layer.update()
